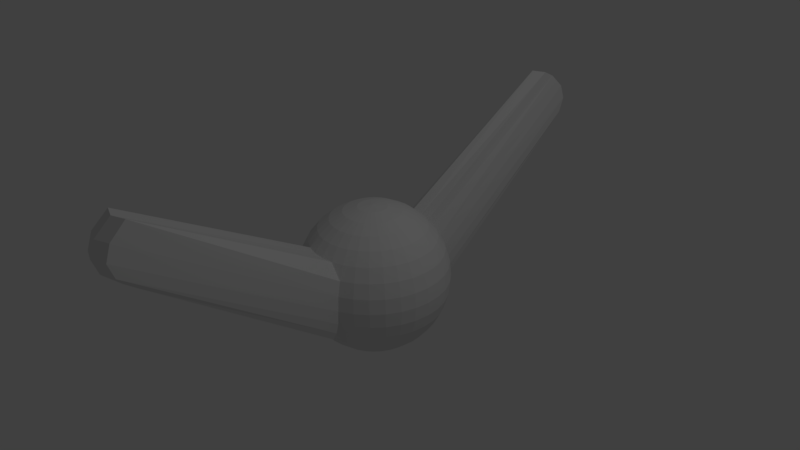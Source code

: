 # Source: DzhanibekovEffect.blend  (saved by Blender 2.79.0; exported with 4.5.12 LTS)
import bpy
from mathutils import Matrix  # noqa: F401  (used for matrix-valued properties, if any)

bpy.ops.wm.read_factory_settings(use_empty=True)
scene = bpy.context.scene
scene.name = 'Scene'

# ---- collections
col_collection_1 = bpy.data.collections.new('Collection 1'); scene.collection.children.link(col_collection_1)

# ---- materials (node trees are filled in below, after node groups)
mat_material = bpy.data.materials.new('Material')
mat_material.alpha_threshold = 0.0
mat_material.use_transparent_shadow = False
mat_material.roughness = 0.5

# ---- material node trees

# ---- world
world_world = bpy.data.worlds.new('World'); scene.world = world_world
world_world.color = (0.05088, 0.05088, 0.05088)
world_world.use_sun_shadow = False
world_world.sun_shadow_jitter_overblur = 0.0
world_world.cycles.sampling_method = 'MANUAL'

# ---- cameras
cam_camera = bpy.data.cameras.new('Camera')
cam_camera.clip_end = 100.0
cam_camera.lens = 35.0
cam_camera.sensor_width = 32.0
cam_camera.sensor_height = 18.0
cam_camera.ortho_scale = 7.314
cam_camera.dof.focus_distance = 0.0
cam_camera.dof.aperture_fstop = 128.0

# ---- lights
light_lamp = bpy.data.lights.new('Lamp', 'POINT')
light_lamp.transmission_factor = 0.0
light_lamp.cutoff_distance = 30.0
light_lamp.energy = 100.0
light_lamp.shadow_buffer_clip_start = 1.001
light_lamp.shadow_soft_size = 0.1
light_lamp.shadow_maximum_resolution = 0.006
light_lamp.use_absolute_resolution = True

# ---- meshes
me_sphere = bpy.data.meshes.new('Sphere')
me_sphere.from_pydata([(-0.1951, -3.868e-07, 0.6867), (-0.3827, -3.868e-07, 0.6298), (-0.5556, -3.868e-07, 0.5374), (-0.7071, -3.868e-07, 0.413), (-0.8315, -3.868e-07, 0.2615), (-0.9239, -3.868e-07, 0.08858), (-0.9808, -3.868e-07, -0.09901), (-1.0, -3.868e-07, -0.2941), (-0.9808, -3.868e-07, -0.4892), (-0.9239, -3.868e-07, -0.6768), (-0.8315, -3.868e-07, -0.8497), (-0.7071, -3.868e-07, -1.001), (-0.5556, -3.868e-07, -1.126), (-0.3827, -3.868e-07, -1.218), (-0.1951, -3.868e-07, -1.275), (-0.1913, 0.03806, 0.6867), (-0.3753, 0.07466, 0.6298), (-0.5449, 0.1084, 0.5374), (-0.6935, 0.1379, 0.413), (-0.8155, 0.1622, 0.2615), (-0.9061, 0.1802, 0.08858), (-0.9619, 0.1913, -0.09901), (-0.9808, 0.1951, -0.2941), (-0.9619, 0.1913, -0.4892), (-0.9061, 0.1802, -0.6768), (-0.8155, 0.1622, -0.8497), (-0.6935, 0.1379, -1.001), (-0.5449, 0.1084, -1.126), (-0.3753, 0.07466, -1.218), (-0.1913, 0.03806, -1.275), (-0.1802, 0.07466, 0.6867), (-0.3536, 0.1464, 0.6298), (-0.5133, 0.2126, 0.5374), (-0.6533, 0.2706, 0.413), (-0.7682, 0.3182, 0.2615), (-0.8536, 0.3536, 0.08858), (-0.9061, 0.3753, -0.09901), (-0.9239, 0.3827, -0.2941), (-0.9061, 0.3753, -0.4892), (-0.8536, 0.3536, -0.6768), (-0.7682, 0.3182, -0.8497), (-0.6533, 0.2706, -1.001), (-0.5133, 0.2126, -1.126), (-0.3536, 0.1464, -1.218), (-0.1802, 0.07466, -1.275), (-0.1622, 0.1084, 0.6867), (-0.3182, 0.2126, 0.6298), (-0.4619, 0.3087, 0.5374), (-0.5879, 0.3928, 0.413), (-0.6913, 0.4619, 0.2615), (-0.7682, 0.5133, 0.08858), (-0.8155, 0.5449, -0.09901), (-0.8315, 0.5556, -0.2941), (-0.8155, 0.5449, -0.4892), (-0.7682, 0.5133, -0.6768), (-0.6913, 0.4619, -0.8497), (-0.5879, 0.3928, -1.001), (-0.4619, 0.3087, -1.126), (-0.3182, 0.2126, -1.218), (-0.1622, 0.1084, -1.275), (-0.1379, 0.1379, 0.6867), (-0.2706, 0.2706, 0.6298), (-0.3928, 0.3928, 0.5374), (-0.5, 0.5, 0.413), (-0.5879, 0.5879, 0.2615), (-0.6533, 0.6533, 0.08858), (-0.6935, 0.6935, -0.09901), (-0.7071, 0.7071, -0.2941), (-0.6935, 0.6935, -0.4892), (-0.6533, 0.6533, -0.6768), (-0.5879, 0.5879, -0.8497), (-0.5, 0.5, -1.001), (-0.3928, 0.3928, -1.126), (-0.2706, 0.2706, -1.218), (-0.1379, 0.1379, -1.275), (-0.1084, 0.1622, 0.6867), (-0.2126, 0.3182, 0.6298), (-0.3087, 0.4619, 0.5374), (-0.3928, 0.5879, 0.413), (-0.4619, 0.6913, 0.2615), (-0.5133, 0.7682, 0.08858), (-0.5449, 0.8155, -0.09901), (-0.5556, 0.8315, -0.2941), (-0.5449, 0.8155, -0.4892), (-0.5133, 0.7682, -0.6768), (-0.4619, 0.6913, -0.8497), (-0.3928, 0.5879, -1.001), (-0.3087, 0.4619, -1.126), (-0.2126, 0.3182, -1.218), (-0.1084, 0.1622, -1.275), (-0.07466, 0.1802, 0.6867), (-0.1464, 0.3536, 0.6298), (-0.2126, 0.5133, 0.5374), (-0.2706, 0.6533, 0.413), (-0.3182, 0.7682, 0.2615), (-0.3536, 0.8536, 0.08858), (-0.3753, 0.9061, -0.09901), (-0.3827, 0.9239, -0.2941), (-0.3753, 0.9061, -0.4892), (-0.3536, 0.8536, -0.6768), (-0.3182, 0.7682, -0.8497), (-0.2706, 0.6533, -1.001), (-0.2126, 0.5133, -1.126), (-0.1464, 0.3536, -1.218), (-0.07466, 0.1802, -1.275), (-0.03806, 0.1913, 0.6867), (-0.07466, 0.3753, 0.6298), (-0.1084, 0.5449, 0.5374), (-0.1379, 0.6935, 0.413), (-0.1622, 0.8155, 0.2615), (-0.1802, 3.29, 1.694), (-0.1913, 3.492, 1.507), (-0.1951, 3.561, 1.311), (-0.1913, 3.492, 1.116), (-0.1802, 3.29, 0.9288), (-0.1622, 0.8155, -0.8497), (-0.1379, 0.6935, -1.001), (-0.1084, 0.5449, -1.126), (-0.07466, 0.3753, -1.218), (-0.03806, 0.1913, -1.275), (1.04e-07, 0.1951, 0.6867), (9.651e-08, 0.3827, 0.6298), (8.906e-08, 0.5556, 0.5374), (9.651e-08, 0.7071, 0.413), (1.114e-07, 0.8315, 0.2615), (5.181e-08, 3.354, 1.694), (1.71e-07, 3.561, 1.507), (1.561e-07, 3.63, 1.311), (1.71e-07, 3.561, 1.116), (7.106e-09, 3.354, 0.9288), (1.114e-07, 0.8315, -0.8497), (9.651e-08, 0.7071, -1.001), (1.189e-07, 0.5556, -1.126), (8.161e-08, 0.3827, -1.218), (8.534e-08, 0.1951, -1.275), (0.03806, 0.1913, 0.6867), (0.07466, 0.3753, 0.6298), (0.1084, 0.5449, 0.5374), (0.1379, 0.6935, 0.413), (0.1622, 0.8155, 0.2615), (0.1802, 3.29, 1.694), (0.1913, 3.492, 1.507), (0.1951, 3.561, 1.311), (0.1913, 3.492, 1.116), (0.1802, 3.29, 0.9288), (0.1622, 0.8155, -0.8497), (0.1379, 0.6935, -1.001), (0.1084, 0.5449, -1.126), (0.07466, 0.3753, -1.218), (0.03806, 0.1913, -1.275), (0.07466, 0.1802, 0.6867), (0.1464, 0.3536, 0.6298), (0.2126, 0.5133, 0.5374), (0.2706, 0.6533, 0.413), (0.3182, 0.7682, 0.2615), (0.3536, 0.8536, 0.08858), (0.3753, 0.9061, -0.09901), (0.3827, 0.9239, -0.2941), (0.3753, 0.9061, -0.4892), (0.3536, 0.8536, -0.6768), (0.3182, 0.7682, -0.8497), (0.2706, 0.6533, -1.001), (0.2126, 0.5133, -1.126), (0.1464, 0.3536, -1.218), (0.07466, 0.1802, -1.275), (0.1084, 0.1622, 0.6867), (0.2126, 0.3182, 0.6298), (0.3087, 0.4619, 0.5374), (0.3928, 0.5879, 0.413), (0.4619, 0.6913, 0.2615), (0.5133, 0.7682, 0.08858), (0.5449, 0.8155, -0.09901), (0.5556, 0.8315, -0.2941), (0.5449, 0.8155, -0.4892), (0.5133, 0.7682, -0.6768), (0.4619, 0.6913, -0.8497), (0.3928, 0.5879, -1.001), (0.3087, 0.4619, -1.126), (0.2126, 0.3182, -1.218), (0.1084, 0.1622, -1.275), (0.1379, 0.1379, 0.6867), (0.2706, 0.2706, 0.6298), (0.3928, 0.3928, 0.5374), (0.5, 0.5, 0.413), (0.5879, 0.5879, 0.2615), (0.6533, 0.6533, 0.08858), (0.6935, 0.6935, -0.09901), (0.7071, 0.7071, -0.2941), (0.6935, 0.6935, -0.4892), (0.6533, 0.6533, -0.6768), (0.5879, 0.5879, -0.8497), (0.5, 0.5, -1.001), (0.3928, 0.3928, -1.126), (0.2706, 0.2706, -1.218), (0.1379, 0.1379, -1.275), (0.1622, 0.1084, 0.6867), (0.3182, 0.2126, 0.6298), (0.4619, 0.3087, 0.5374), (0.5879, 0.3928, 0.413), (0.6913, 0.4619, 0.2615), (0.7682, 0.5133, 0.08858), (0.8155, 0.5449, -0.09901), (0.8315, 0.5556, -0.2941), (0.8155, 0.5449, -0.4892), (0.7682, 0.5133, -0.6768), (0.6913, 0.4619, -0.8497), (0.5879, 0.3928, -1.001), (0.4619, 0.3087, -1.126), (0.3182, 0.2126, -1.218), (0.1622, 0.1084, -1.275), (0.1802, 0.07466, 0.6867), (0.3536, 0.1464, 0.6298), (0.5133, 0.2126, 0.5374), (0.6533, 0.2706, 0.413), (0.7682, 0.3182, 0.2615), (0.8536, 0.3536, 0.08858), (0.9061, 0.3753, -0.09901), (0.9239, 0.3827, -0.2941), (0.9061, 0.3753, -0.4892), (0.8536, 0.3536, -0.6768), (0.7682, 0.3182, -0.8497), (0.6533, 0.2706, -1.001), (0.5133, 0.2126, -1.126), (0.3536, 0.1464, -1.218), (0.1802, 0.07466, -1.275), (0.1913, 0.03806, 0.6867), (0.3753, 0.07466, 0.6298), (0.5449, 0.1084, 0.5374), (0.6935, 0.1379, 0.413), (0.8155, 0.1622, 0.2615), (0.9061, 0.1802, 0.08858), (0.9619, 0.1913, -0.09901), (0.9808, 0.1951, -0.2941), (0.9619, 0.1913, -0.4892), (0.9061, 0.1802, -0.6768), (0.8155, 0.1622, -0.8497), (0.6935, 0.1379, -1.001), (0.5449, 0.1084, -1.126), (0.3753, 0.07466, -1.218), (0.1913, 0.03806, -1.275), (0.1951, -3.94e-07, 0.6867), (0.3827, -3.456e-07, 0.6298), (0.5556, -3.605e-07, 0.5374), (0.7071, -4.126e-07, 0.413), (0.8315, -4.722e-07, 0.2615), (0.9239, -3.232e-07, 0.08858), (0.9808, -4.722e-07, -0.09901), (1.0, -4.871e-07, -0.2941), (0.9808, -4.722e-07, -0.4892), (0.9239, -3.232e-07, -0.6768), (0.8315, -4.722e-07, -0.8497), (0.7071, -4.126e-07, -1.001), (0.5556, -3.977e-07, -1.126), (0.3827, -3.828e-07, -1.218), (0.1951, -3.828e-07, -1.275), (0.1913, -0.03806, 0.6867), (0.3753, -0.07466, 0.6298), (0.5449, -0.1084, 0.5374), (0.6935, -0.138, 0.413), (0.8155, -0.1622, 0.2615), (0.9061, -0.1802, 0.08858), (0.9619, -0.1913, -0.09901), (0.9808, -0.1951, -0.2941), (0.9619, -0.1913, -0.4892), (0.9061, -0.1802, -0.6768), (0.8155, -0.1622, -0.8497), (0.6935, -0.138, -1.001), (0.5449, -0.1084, -1.126), (0.3753, -0.07466, -1.218), (0.1913, -0.03806, -1.275), (0.1802, -0.07466, 0.6867), (0.3536, -0.1464, 0.6298), (0.5133, -0.2126, 0.5374), (0.6533, -0.2706, 0.413), (0.7682, -0.3182, 0.2615), (0.8536, -0.3536, 0.08858), (0.9061, -0.3753, -0.09901), (0.9239, -0.3827, -0.2941), (0.9061, -0.3753, -0.4892), (0.8536, -0.3536, -0.6768), (0.7682, -0.3182, -0.8497), (0.6533, -0.2706, -1.001), (0.5133, -0.2126, -1.126), (0.3536, -0.1464, -1.218), (0.1802, -0.07466, -1.275), (0.1622, -0.1084, 0.6867), (0.3182, -0.2126, 0.6298), (0.4619, -0.3087, 0.5374), (0.5879, -0.3928, 0.413), (0.6913, -0.4619, 0.2615), (0.7682, -0.5133, 0.08858), (0.8155, -0.5449, -0.09901), (0.8315, -0.5556, -0.2941), (0.8155, -0.5449, -0.4892), (0.7682, -0.5133, -0.6768), (0.6913, -0.4619, -0.8497), (0.5879, -0.3928, -1.001), (0.4619, -0.3087, -1.126), (0.3182, -0.2126, -1.218), (0.1622, -0.1084, -1.275), (0.1379, -0.138, 0.6867), (0.2706, -0.2706, 0.6298), (0.3928, -0.3928, 0.5374), (0.5, -0.5, 0.413), (0.5879, -0.5879, 0.2615), (0.6533, -0.6533, 0.08858), (0.6935, -0.6935, -0.09901), (0.7071, -0.7071, -0.2941), (0.6935, -0.6935, -0.4892), (0.6533, -0.6533, -0.6768), (0.5879, -0.5879, -0.8497), (0.5, -0.5, -1.001), (0.3928, -0.3928, -1.126), (0.2706, -0.2706, -1.218), (0.1379, -0.138, -1.275), (0.1084, -0.1622, 0.6867), (0.2126, -0.3182, 0.6298), (0.3087, -0.4619, 0.5374), (0.3928, -0.5879, 0.413), (0.4619, -0.6913, 0.2615), (0.5133, -0.7682, 0.08858), (0.5449, -0.8155, -0.09901), (0.5556, -0.8315, -0.2941), (0.5449, -0.8155, -0.4892), (0.5133, -0.7682, -0.6768), (0.4619, -0.6913, -0.8497), (0.3928, -0.5879, -1.001), (0.3087, -0.4619, -1.126), (0.2126, -0.3182, -1.218), (0.1084, -0.1622, -1.275), (1.032e-07, -3.868e-07, -1.294), (0.07466, -0.1802, 0.6867), (0.1464, -0.3536, 0.6298), (0.2126, -0.5133, 0.5374), (0.2706, -0.6533, 0.413), (0.3182, -0.7682, 0.2615), (0.3536, -0.8536, 0.08858), (0.3753, -0.9061, -0.09901), (0.3827, -0.9239, -0.2941), (0.3753, -0.9061, -0.4892), (0.3536, -0.8536, -0.6768), (0.3182, -0.7682, -0.8497), (0.2706, -0.6533, -1.001), (0.2126, -0.5133, -1.126), (0.1464, -0.3536, -1.218), (0.07466, -0.1802, -1.275), (0.03806, -0.1913, 0.6867), (0.07466, -0.3753, 0.6298), (0.1084, -0.5449, 0.5374), (0.1379, -0.6935, 0.413), (0.1622, -0.8155, 0.2615), (0.1802, -3.29, 1.694), (0.1913, -3.492, 1.507), (0.1951, -3.561, 1.311), (0.1913, -3.492, 1.116), (0.1802, -3.29, 0.9288), (0.1622, -0.8155, -0.8497), (0.1379, -0.6935, -1.001), (0.1084, -0.5449, -1.126), (0.07466, -0.3753, -1.218), (0.03806, -0.1913, -1.275), (8.906e-08, -0.1951, 0.6867), (5.926e-08, -0.3827, 0.6298), (5.926e-08, -0.5556, 0.5374), (-3.76e-08, -0.7071, 0.413), (-8.23e-08, -0.8315, 0.2615), (9.651e-08, -3.354, 1.694), (-1.27e-07, -3.561, 1.507), (-8.23e-08, -3.63, 1.311), (-1.27e-07, -3.561, 1.116), (9.651e-08, -3.354, 0.9288), (-8.23e-08, -0.8315, -0.8497), (-3.76e-08, -0.7071, -1.001), (3.691e-08, -0.5556, -1.126), (2.946e-08, -0.3827, -1.218), (9.279e-08, -0.1951, -1.275), (-0.03806, -0.1913, 0.6867), (-0.07466, -0.3753, 0.6298), (-0.1084, -0.5449, 0.5374), (-0.1379, -0.6935, 0.413), (-0.1622, -0.8155, 0.2615), (-0.1802, -3.29, 1.694), (-0.1913, -3.492, 1.507), (-0.1951, -3.561, 1.311), (-0.1913, -3.492, 1.116), (-0.1802, -3.29, 0.9288), (-0.1622, -0.8155, -0.8497), (-0.1379, -0.6935, -1.001), (-0.1084, -0.5449, -1.126), (-0.07466, -0.3753, -1.218), (-0.03806, -0.1913, -1.275), (-0.07466, -0.1802, 0.6867), (-0.1464, -0.3536, 0.6298), (-0.2126, -0.5133, 0.5374), (-0.2706, -0.6533, 0.413), (-0.3182, -0.7682, 0.2615), (-0.3536, -0.8536, 0.08858), (-0.3753, -0.9061, -0.09901), (-0.3827, -0.9239, -0.2941), (-0.3753, -0.9061, -0.4892), (-0.3536, -0.8536, -0.6768), (-0.3182, -0.7682, -0.8497), (-0.2706, -0.6533, -1.001), (-0.2126, -0.5133, -1.126), (-0.1464, -0.3536, -1.218), (-0.07466, -0.1802, -1.275), (-0.1084, -0.1622, 0.6867), (-0.2126, -0.3182, 0.6298), (-0.3087, -0.4619, 0.5374), (-0.3928, -0.5879, 0.413), (-0.4619, -0.6913, 0.2615), (-0.5133, -0.7682, 0.08858), (-0.5449, -0.8155, -0.09901), (-0.5556, -0.8315, -0.2941), (-0.5449, -0.8155, -0.4892), (-0.5133, -0.7682, -0.6768), (-0.4619, -0.6913, -0.8497), (-0.3928, -0.5879, -1.001), (-0.3087, -0.4619, -1.126), (-0.2126, -0.3182, -1.218), (-0.1084, -0.1622, -1.275), (-0.1379, -0.138, 0.6867), (-0.2706, -0.2706, 0.6298), (-0.3928, -0.3928, 0.5374), (-0.5, -0.5, 0.413), (-0.5879, -0.5879, 0.2615), (-0.6533, -0.6533, 0.08858), (-0.6935, -0.6935, -0.09901), (-0.7071, -0.7071, -0.2941), (-0.6935, -0.6935, -0.4892), (-0.6533, -0.6533, -0.6768), (-0.5879, -0.5879, -0.8497), (-0.5, -0.5, -1.001), (-0.3928, -0.3928, -1.126), (-0.2706, -0.2706, -1.218), (-0.1379, -0.138, -1.275), (-0.1622, -0.1084, 0.6867), (-0.3182, -0.2126, 0.6298), (-0.4619, -0.3087, 0.5374), (-0.5879, -0.3928, 0.413), (-0.6913, -0.4619, 0.2615), (-0.7682, -0.5133, 0.08858), (-0.8155, -0.5449, -0.09901), (-0.8315, -0.5556, -0.2941), (-0.8155, -0.5449, -0.4892), (-0.7682, -0.5133, -0.6768), (-0.6913, -0.4619, -0.8497), (-0.5879, -0.3928, -1.001), (-0.4619, -0.3087, -1.126), (-0.3182, -0.2126, -1.218), (-0.1622, -0.1084, -1.275), (-1.979e-07, -5.115e-07, 0.7059), (-0.1802, -0.07466, 0.6867), (-0.3536, -0.1464, 0.6298), (-0.5133, -0.2126, 0.5374), (-0.6533, -0.2706, 0.413), (-0.7682, -0.3182, 0.2615), (-0.8536, -0.3536, 0.08858), (-0.9061, -0.3753, -0.09901), (-0.9239, -0.3827, -0.2941), (-0.9061, -0.3753, -0.4892), (-0.8536, -0.3536, -0.6768), (-0.7682, -0.3182, -0.8497), (-0.6533, -0.2706, -1.001), (-0.5133, -0.2126, -1.126), (-0.3536, -0.1464, -1.218), (-0.1802, -0.07466, -1.275), (-0.1913, -0.03806, 0.6867), (-0.3753, -0.07466, 0.6298), (-0.5449, -0.1084, 0.5374), (-0.6935, -0.1379, 0.413), (-0.8155, -0.1622, 0.2615), (-0.9061, -0.1802, 0.08858), (-0.9619, -0.1913, -0.09901), (-0.9808, -0.1951, -0.2941), (-0.9619, -0.1913, -0.4892), (-0.9061, -0.1802, -0.6768), (-0.8155, -0.1622, -0.8497), (-0.6935, -0.1379, -1.001), (-0.5449, -0.1084, -1.126), (-0.3753, -0.07466, -1.218), (-0.1913, -0.03806, -1.275)], [], [(14, 13, 28, 29), (7, 6, 21, 22), (0, 451, 15), (330, 14, 29), (8, 7, 22, 23), (1, 0, 15, 16), (9, 8, 23, 24), (2, 1, 16, 17), (10, 9, 24, 25), (3, 2, 17, 18), (11, 10, 25, 26), (4, 3, 18, 19), (12, 11, 26, 27), (5, 4, 19, 20), (13, 12, 27, 28), (6, 5, 20, 21), (28, 27, 42, 43), (21, 20, 35, 36), (29, 28, 43, 44), (22, 21, 36, 37), (15, 451, 30), (330, 29, 44), (23, 22, 37, 38), (16, 15, 30, 31), (24, 23, 38, 39), (17, 16, 31, 32), (25, 24, 39, 40), (18, 17, 32, 33), (26, 25, 40, 41), (19, 18, 33, 34), (27, 26, 41, 42), (20, 19, 34, 35), (32, 31, 46, 47), (40, 39, 54, 55), (33, 32, 47, 48), (41, 40, 55, 56), (34, 33, 48, 49), (42, 41, 56, 57), (35, 34, 49, 50), (43, 42, 57, 58), (36, 35, 50, 51), (44, 43, 58, 59), (37, 36, 51, 52), (30, 451, 45), (330, 44, 59), (38, 37, 52, 53), (31, 30, 45, 46), (39, 38, 53, 54), (51, 50, 65, 66), (59, 58, 73, 74), (52, 51, 66, 67), (45, 451, 60), (330, 59, 74), (53, 52, 67, 68), (46, 45, 60, 61), (54, 53, 68, 69), (47, 46, 61, 62), (55, 54, 69, 70), (48, 47, 62, 63), (56, 55, 70, 71), (49, 48, 63, 64), (57, 56, 71, 72), (50, 49, 64, 65), (58, 57, 72, 73), (70, 69, 84, 85), (63, 62, 77, 78), (71, 70, 85, 86), (64, 63, 78, 79), (72, 71, 86, 87), (65, 64, 79, 80), (73, 72, 87, 88), (66, 65, 80, 81), (74, 73, 88, 89), (67, 66, 81, 82), (60, 451, 75), (330, 74, 89), (68, 67, 82, 83), (61, 60, 75, 76), (69, 68, 83, 84), (62, 61, 76, 77), (89, 88, 103, 104), (82, 81, 96, 97), (75, 451, 90), (330, 89, 104), (83, 82, 97, 98), (76, 75, 90, 91), (84, 83, 98, 99), (77, 76, 91, 92), (85, 84, 99, 100), (78, 77, 92, 93), (86, 85, 100, 101), (79, 78, 93, 94), (87, 86, 101, 102), (80, 79, 94, 95), (88, 87, 102, 103), (81, 80, 95, 96), (93, 92, 107, 108), (101, 100, 115, 116), (94, 93, 108, 109), (102, 101, 116, 117), (95, 94, 109, 110), (103, 102, 117, 118), (96, 95, 110, 111), (104, 103, 118, 119), (97, 96, 111, 112), (90, 451, 105), (330, 104, 119), (98, 97, 112, 113), (91, 90, 105, 106), (99, 98, 113, 114), (92, 91, 106, 107), (100, 99, 114, 115), (112, 111, 126, 127), (105, 451, 120), (330, 119, 134), (113, 112, 127, 128), (106, 105, 120, 121), (114, 113, 128, 129), (107, 106, 121, 122), (115, 114, 129, 130), (108, 107, 122, 123), (116, 115, 130, 131), (109, 108, 123, 124), (117, 116, 131, 132), (110, 109, 124, 125), (118, 117, 132, 133), (111, 110, 125, 126), (119, 118, 133, 134), (131, 130, 145, 146), (124, 123, 138, 139), (132, 131, 146, 147), (125, 124, 139, 140), (133, 132, 147, 148), (126, 125, 140, 141), (134, 133, 148, 149), (127, 126, 141, 142), (120, 451, 135), (330, 134, 149), (128, 127, 142, 143), (121, 120, 135, 136), (129, 128, 143, 144), (122, 121, 136, 137), (130, 129, 144, 145), (123, 122, 137, 138), (330, 149, 164), (143, 142, 157, 158), (136, 135, 150, 151), (144, 143, 158, 159), (137, 136, 151, 152), (145, 144, 159, 160), (138, 137, 152, 153), (146, 145, 160, 161), (139, 138, 153, 154), (147, 146, 161, 162), (140, 139, 154, 155), (148, 147, 162, 163), (141, 140, 155, 156), (149, 148, 163, 164), (142, 141, 156, 157), (135, 451, 150), (162, 161, 176, 177), (155, 154, 169, 170), (163, 162, 177, 178), (156, 155, 170, 171), (164, 163, 178, 179), (157, 156, 171, 172), (150, 451, 165), (330, 164, 179), (158, 157, 172, 173), (151, 150, 165, 166), (159, 158, 173, 174), (152, 151, 166, 167), (160, 159, 174, 175), (153, 152, 167, 168), (161, 160, 175, 176), (154, 153, 168, 169), (166, 165, 180, 181), (174, 173, 188, 189), (167, 166, 181, 182), (175, 174, 189, 190), (168, 167, 182, 183), (176, 175, 190, 191), (169, 168, 183, 184), (177, 176, 191, 192), (170, 169, 184, 185), (178, 177, 192, 193), (171, 170, 185, 186), (179, 178, 193, 194), (172, 171, 186, 187), (165, 451, 180), (330, 179, 194), (173, 172, 187, 188), (185, 184, 199, 200), (193, 192, 207, 208), (186, 185, 200, 201), (194, 193, 208, 209), (187, 186, 201, 202), (180, 451, 195), (330, 194, 209), (188, 187, 202, 203), (181, 180, 195, 196), (189, 188, 203, 204), (182, 181, 196, 197), (190, 189, 204, 205), (183, 182, 197, 198), (191, 190, 205, 206), (184, 183, 198, 199), (192, 191, 206, 207), (204, 203, 218, 219), (197, 196, 211, 212), (205, 204, 219, 220), (198, 197, 212, 213), (206, 205, 220, 221), (199, 198, 213, 214), (207, 206, 221, 222), (200, 199, 214, 215), (208, 207, 222, 223), (201, 200, 215, 216), (209, 208, 223, 224), (202, 201, 216, 217), (195, 451, 210), (330, 209, 224), (203, 202, 217, 218), (196, 195, 210, 211), (223, 222, 237, 238), (216, 215, 230, 231), (224, 223, 238, 239), (217, 216, 231, 232), (210, 451, 225), (330, 224, 239), (218, 217, 232, 233), (211, 210, 225, 226), (219, 218, 233, 234), (212, 211, 226, 227), (220, 219, 234, 235), (213, 212, 227, 228), (221, 220, 235, 236), (214, 213, 228, 229), (222, 221, 236, 237), (215, 214, 229, 230), (227, 226, 241, 242), (235, 234, 249, 250), (228, 227, 242, 243), (236, 235, 250, 251), (229, 228, 243, 244), (237, 236, 251, 252), (230, 229, 244, 245), (238, 237, 252, 253), (231, 230, 245, 246), (239, 238, 253, 254), (232, 231, 246, 247), (225, 451, 240), (330, 239, 254), (233, 232, 247, 248), (226, 225, 240, 241), (234, 233, 248, 249), (246, 245, 260, 261), (254, 253, 268, 269), (247, 246, 261, 262), (240, 451, 255), (330, 254, 269), (248, 247, 262, 263), (241, 240, 255, 256), (249, 248, 263, 264), (242, 241, 256, 257), (250, 249, 264, 265), (243, 242, 257, 258), (251, 250, 265, 266), (244, 243, 258, 259), (252, 251, 266, 267), (245, 244, 259, 260), (253, 252, 267, 268), (265, 264, 279, 280), (258, 257, 272, 273), (266, 265, 280, 281), (259, 258, 273, 274), (267, 266, 281, 282), (260, 259, 274, 275), (268, 267, 282, 283), (261, 260, 275, 276), (269, 268, 283, 284), (262, 261, 276, 277), (255, 451, 270), (330, 269, 284), (263, 262, 277, 278), (256, 255, 270, 271), (264, 263, 278, 279), (257, 256, 271, 272), (284, 283, 298, 299), (277, 276, 291, 292), (270, 451, 285), (330, 284, 299), (278, 277, 292, 293), (271, 270, 285, 286), (279, 278, 293, 294), (272, 271, 286, 287), (280, 279, 294, 295), (273, 272, 287, 288), (281, 280, 295, 296), (274, 273, 288, 289), (282, 281, 296, 297), (275, 274, 289, 290), (283, 282, 297, 298), (276, 275, 290, 291), (296, 295, 310, 311), (289, 288, 303, 304), (297, 296, 311, 312), (290, 289, 304, 305), (298, 297, 312, 313), (291, 290, 305, 306), (299, 298, 313, 314), (292, 291, 306, 307), (285, 451, 300), (330, 299, 314), (293, 292, 307, 308), (286, 285, 300, 301), (294, 293, 308, 309), (287, 286, 301, 302), (295, 294, 309, 310), (288, 287, 302, 303), (300, 451, 315), (330, 314, 329), (308, 307, 322, 323), (301, 300, 315, 316), (309, 308, 323, 324), (302, 301, 316, 317), (310, 309, 324, 325), (303, 302, 317, 318), (311, 310, 325, 326), (304, 303, 318, 319), (312, 311, 326, 327), (305, 304, 319, 320), (313, 312, 327, 328), (306, 305, 320, 321), (314, 313, 328, 329), (307, 306, 321, 322), (319, 318, 334, 335), (327, 326, 342, 343), (320, 319, 335, 336), (328, 327, 343, 344), (321, 320, 336, 337), (329, 328, 344, 345), (322, 321, 337, 338), (315, 451, 331), (330, 329, 345), (323, 322, 338, 339), (316, 315, 331, 332), (324, 323, 339, 340), (317, 316, 332, 333), (325, 324, 340, 341), (318, 317, 333, 334), (326, 325, 341, 342), (339, 338, 353, 354), (332, 331, 346, 347), (340, 339, 354, 355), (333, 332, 347, 348), (341, 340, 355, 356), (334, 333, 348, 349), (342, 341, 356, 357), (335, 334, 349, 350), (343, 342, 357, 358), (336, 335, 350, 351), (344, 343, 358, 359), (337, 336, 351, 352), (345, 344, 359, 360), (338, 337, 352, 353), (331, 451, 346), (330, 345, 360), (358, 357, 372, 373), (351, 350, 365, 366), (359, 358, 373, 374), (352, 351, 366, 367), (360, 359, 374, 375), (353, 352, 367, 368), (346, 451, 361), (330, 360, 375), (354, 353, 368, 369), (347, 346, 361, 362), (355, 354, 369, 370), (348, 347, 362, 363), (356, 355, 370, 371), (349, 348, 363, 364), (357, 356, 371, 372), (350, 349, 364, 365), (362, 361, 376, 377), (370, 369, 384, 385), (363, 362, 377, 378), (371, 370, 385, 386), (364, 363, 378, 379), (372, 371, 386, 387), (365, 364, 379, 380), (373, 372, 387, 388), (366, 365, 380, 381), (374, 373, 388, 389), (367, 366, 381, 382), (375, 374, 389, 390), (368, 367, 382, 383), (361, 451, 376), (330, 375, 390), (369, 368, 383, 384), (381, 380, 395, 396), (389, 388, 403, 404), (382, 381, 396, 397), (390, 389, 404, 405), (383, 382, 397, 398), (376, 451, 391), (330, 390, 405), (384, 383, 398, 399), (377, 376, 391, 392), (385, 384, 399, 400), (378, 377, 392, 393), (386, 385, 400, 401), (379, 378, 393, 394), (387, 386, 401, 402), (380, 379, 394, 395), (388, 387, 402, 403), (400, 399, 414, 415), (393, 392, 407, 408), (401, 400, 415, 416), (394, 393, 408, 409), (402, 401, 416, 417), (395, 394, 409, 410), (403, 402, 417, 418), (396, 395, 410, 411), (404, 403, 418, 419), (397, 396, 411, 412), (405, 404, 419, 420), (398, 397, 412, 413), (391, 451, 406), (330, 405, 420), (399, 398, 413, 414), (392, 391, 406, 407), (419, 418, 433, 434), (412, 411, 426, 427), (420, 419, 434, 435), (413, 412, 427, 428), (406, 451, 421), (330, 420, 435), (414, 413, 428, 429), (407, 406, 421, 422), (415, 414, 429, 430), (408, 407, 422, 423), (416, 415, 430, 431), (409, 408, 423, 424), (417, 416, 431, 432), (410, 409, 424, 425), (418, 417, 432, 433), (411, 410, 425, 426), (431, 430, 445, 446), (424, 423, 438, 439), (432, 431, 446, 447), (425, 424, 439, 440), (433, 432, 447, 448), (426, 425, 440, 441), (434, 433, 448, 449), (427, 426, 441, 442), (435, 434, 449, 450), (428, 427, 442, 443), (421, 451, 436), (330, 435, 450), (429, 428, 443, 444), (422, 421, 436, 437), (430, 429, 444, 445), (423, 422, 437, 438), (450, 449, 465, 466), (443, 442, 458, 459), (436, 451, 452), (330, 450, 466), (444, 443, 459, 460), (437, 436, 452, 453), (445, 444, 460, 461), (438, 437, 453, 454), (446, 445, 461, 462), (439, 438, 454, 455), (447, 446, 462, 463), (440, 439, 455, 456), (448, 447, 463, 464), (441, 440, 456, 457), (449, 448, 464, 465), (442, 441, 457, 458), (455, 454, 469, 470), (463, 462, 477, 478), (456, 455, 470, 471), (464, 463, 478, 479), (457, 456, 471, 472), (465, 464, 479, 480), (458, 457, 472, 473), (466, 465, 480, 481), (459, 458, 473, 474), (452, 451, 467), (330, 466, 481), (460, 459, 474, 475), (453, 452, 467, 468), (461, 460, 475, 476), (454, 453, 468, 469), (462, 461, 476, 477), (474, 473, 6, 7), (467, 451, 0), (330, 481, 14), (475, 474, 7, 8), (468, 467, 0, 1), (476, 475, 8, 9), (469, 468, 1, 2), (477, 476, 9, 10), (470, 469, 2, 3), (478, 477, 10, 11), (471, 470, 3, 4), (479, 478, 11, 12), (472, 471, 4, 5), (480, 479, 12, 13), (473, 472, 5, 6), (481, 480, 13, 14)])
me_sphere.materials.append(mat_material)
me_sphere.use_remesh_preserve_volume = False
me_sphere.use_remesh_preserve_attributes = False
me_sphere.use_mirror_vertex_groups = False
me_sphere.update()

# ---- objects
ob_sphere = bpy.data.objects.new('Sphere', me_sphere)
ob_lamp = bpy.data.objects.new('Lamp', light_lamp)
ob_camera = bpy.data.objects.new('Camera', cam_camera)

# ---- transforms, parenting, visibility, modifiers, constraints
ob_sphere.location = (0.0, 0.0, 0.0)
ob_sphere.lineart.crease_threshold = 0.0
ob_lamp.location = (4.076, 1.005, 5.904)
ob_lamp.rotation_euler = (0.6503, 0.05522, 1.866)
ob_lamp.lock_rotations_4d = False
ob_lamp.empty_display_type = 'ARROWS'
ob_lamp.color = (0.0, 0.0, 0.0, 0.0)
ob_lamp.lineart.crease_threshold = 0.0
ob_camera.location = (7.481, -6.508, 5.344)
ob_camera.rotation_euler = (1.109, 0.01082, 0.8149)
ob_camera.lock_rotations_4d = False
ob_camera.empty_display_type = 'ARROWS'
ob_camera.color = (0.0, 0.0, 0.0, 0.0)
ob_camera.display_type = 'WIRE'
ob_camera.lineart.crease_threshold = 0.0

# ---- collection membership
col_collection_1.objects.link(ob_sphere)
col_collection_1.objects.link(ob_lamp)
col_collection_1.objects.link(ob_camera)

# ---- scene / render settings (as saved in the file)
scene.camera = ob_camera
scene.frame_start = 1; scene.frame_end = 250; scene.frame_set(1)
scene.render.engine = 'BLENDER_EEVEE_NEXT'
scene.render.resolution_percentage = 50
scene.render.dither_intensity = 0.0
scene.cycles.use_denoising = False
scene.cycles.samples = 128
scene.cycles.sampling_pattern = 'TABULATED_SOBOL'
scene.cycles.light_sampling_threshold = 0.0
scene.cycles.use_adaptive_sampling = False
scene.cycles.use_light_tree = False
scene.cycles.blur_glossy = 0.0
scene.cycles.sample_clamp_indirect = 0.0
scene.view_settings.view_transform = 'Standard'
bpy.context.view_layer.update()
